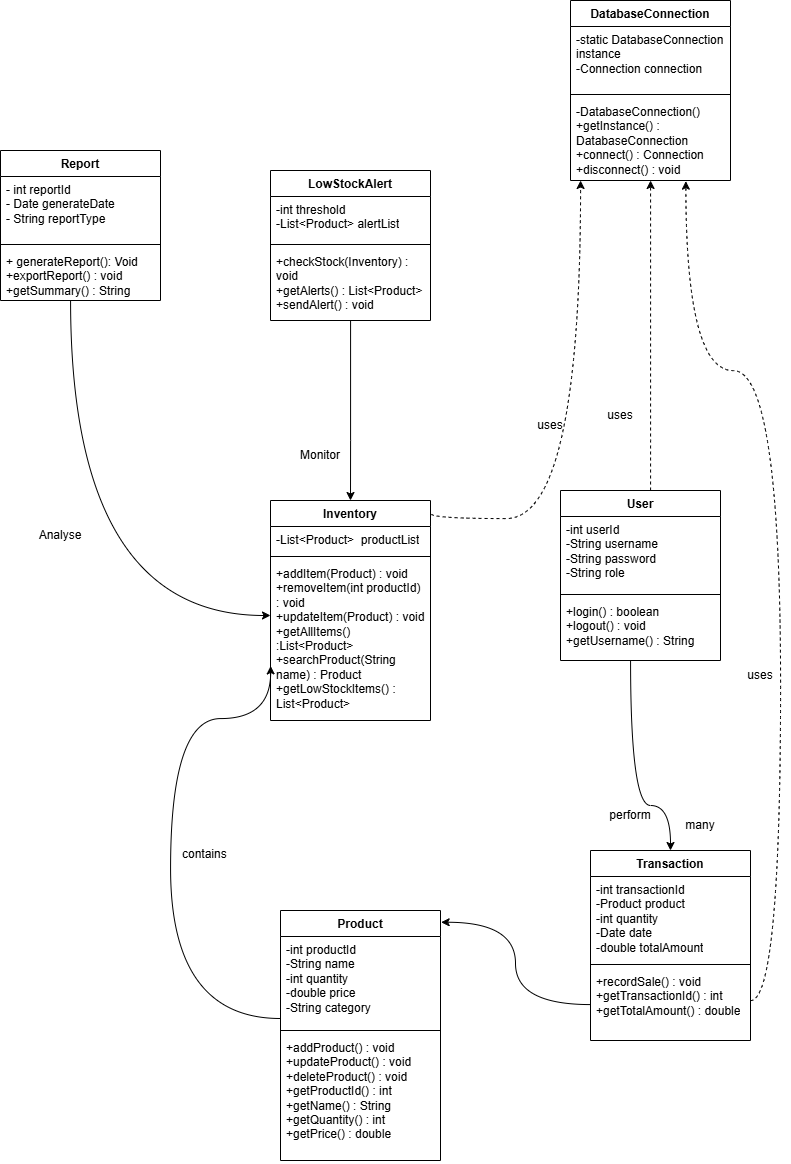

The diagram above was exported from draw.io. Its source (the exported page's mxGraphModel, read from the mxfile embedded in the PNG):
<mxGraphModel dx="2175" dy="1155" grid="1" gridSize="10" guides="1" tooltips="1" connect="1" arrows="1" fold="1" page="1" pageScale="1" pageWidth="850" pageHeight="1100" background="light-dark(#ffffff, #f7f7f7)" math="0" shadow="0">
  <root>
    <mxCell id="0" />
    <mxCell id="1" parent="0" />
    <mxCell id="4O8GrTkXuSz_qrvWAswI-5" parent="1" style="swimlane;fontStyle=1;align=center;verticalAlign=top;childLayout=stackLayout;horizontal=1;startSize=26;horizontalStack=0;resizeParent=1;resizeParentMax=0;resizeLast=0;collapsible=1;marginBottom=0;whiteSpace=wrap;html=1;" value="Report" vertex="1">
      <mxGeometry height="150" width="160" x="20" y="180" as="geometry" />
    </mxCell>
    <mxCell id="4O8GrTkXuSz_qrvWAswI-6" parent="4O8GrTkXuSz_qrvWAswI-5" style="text;strokeColor=none;fillColor=none;align=left;verticalAlign=top;spacingLeft=4;spacingRight=4;overflow=hidden;rotatable=0;points=[[0,0.5],[1,0.5]];portConstraint=eastwest;whiteSpace=wrap;html=1;" value="- int reportId&lt;div&gt;- Date generateDate&lt;br&gt;- String reportType&lt;/div&gt;" vertex="1">
      <mxGeometry height="64" width="160" y="26" as="geometry" />
    </mxCell>
    <mxCell id="4O8GrTkXuSz_qrvWAswI-7" parent="4O8GrTkXuSz_qrvWAswI-5" style="line;strokeWidth=1;fillColor=none;align=left;verticalAlign=middle;spacingTop=-1;spacingLeft=3;spacingRight=3;rotatable=0;labelPosition=right;points=[];portConstraint=eastwest;strokeColor=inherit;" value="" vertex="1">
      <mxGeometry height="8" width="160" y="90" as="geometry" />
    </mxCell>
    <mxCell id="4O8GrTkXuSz_qrvWAswI-8" parent="4O8GrTkXuSz_qrvWAswI-5" style="text;strokeColor=none;fillColor=none;align=left;verticalAlign=top;spacingLeft=4;spacingRight=4;overflow=hidden;rotatable=0;points=[[0,0.5],[1,0.5]];portConstraint=eastwest;whiteSpace=wrap;html=1;" value="+&amp;nbsp;generateReport(): Void&lt;div&gt;+exportReport() : void&lt;/div&gt;&lt;div&gt;+getSummary() : String&lt;/div&gt;" vertex="1">
      <mxGeometry height="52" width="160" y="98" as="geometry" />
    </mxCell>
    <mxCell id="4O8GrTkXuSz_qrvWAswI-9" parent="1" style="swimlane;fontStyle=1;align=center;verticalAlign=top;childLayout=stackLayout;horizontal=1;startSize=26;horizontalStack=0;resizeParent=1;resizeParentMax=0;resizeLast=0;collapsible=1;marginBottom=0;whiteSpace=wrap;html=1;" value="LowStockAlert" vertex="1">
      <mxGeometry height="150" width="160" x="290" y="200" as="geometry" />
    </mxCell>
    <mxCell id="4O8GrTkXuSz_qrvWAswI-10" parent="4O8GrTkXuSz_qrvWAswI-9" style="text;strokeColor=none;fillColor=none;align=left;verticalAlign=top;spacingLeft=4;spacingRight=4;overflow=hidden;rotatable=0;points=[[0,0.5],[1,0.5]];portConstraint=eastwest;whiteSpace=wrap;html=1;" value="-int threshold&lt;div&gt;-List&amp;lt;Product&amp;gt; alertList&lt;/div&gt;" vertex="1">
      <mxGeometry height="44" width="160" y="26" as="geometry" />
    </mxCell>
    <mxCell id="4O8GrTkXuSz_qrvWAswI-11" parent="4O8GrTkXuSz_qrvWAswI-9" style="line;strokeWidth=1;fillColor=none;align=left;verticalAlign=middle;spacingTop=-1;spacingLeft=3;spacingRight=3;rotatable=0;labelPosition=right;points=[];portConstraint=eastwest;strokeColor=inherit;" value="" vertex="1">
      <mxGeometry height="8" width="160" y="70" as="geometry" />
    </mxCell>
    <mxCell id="4O8GrTkXuSz_qrvWAswI-12" parent="4O8GrTkXuSz_qrvWAswI-9" style="text;strokeColor=none;fillColor=none;align=left;verticalAlign=top;spacingLeft=4;spacingRight=4;overflow=hidden;rotatable=0;points=[[0,0.5],[1,0.5]];portConstraint=eastwest;whiteSpace=wrap;html=1;" value="+checkStock(Inventory) : void&lt;div&gt;&lt;div&gt;+getAlerts() : List&amp;lt;Product&amp;gt;&lt;/div&gt;&lt;div&gt;+sendAlert() : void&lt;/div&gt;&lt;/div&gt;" vertex="1">
      <mxGeometry height="72" width="160" y="78" as="geometry" />
    </mxCell>
    <mxCell id="4O8GrTkXuSz_qrvWAswI-13" parent="1" style="swimlane;fontStyle=1;align=center;verticalAlign=top;childLayout=stackLayout;horizontal=1;startSize=26;horizontalStack=0;resizeParent=1;resizeParentMax=0;resizeLast=0;collapsible=1;marginBottom=0;whiteSpace=wrap;html=1;" value="Inventory" vertex="1">
      <mxGeometry height="220" width="160" x="290" y="530" as="geometry" />
    </mxCell>
    <mxCell id="4O8GrTkXuSz_qrvWAswI-14" parent="4O8GrTkXuSz_qrvWAswI-13" style="text;strokeColor=none;fillColor=none;align=left;verticalAlign=top;spacingLeft=4;spacingRight=4;overflow=hidden;rotatable=0;points=[[0,0.5],[1,0.5]];portConstraint=eastwest;whiteSpace=wrap;html=1;" value="-List&amp;lt;Product&amp;gt;&amp;nbsp; productList" vertex="1">
      <mxGeometry height="26" width="160" y="26" as="geometry" />
    </mxCell>
    <mxCell id="4O8GrTkXuSz_qrvWAswI-15" parent="4O8GrTkXuSz_qrvWAswI-13" style="line;strokeWidth=1;fillColor=none;align=left;verticalAlign=middle;spacingTop=-1;spacingLeft=3;spacingRight=3;rotatable=0;labelPosition=right;points=[];portConstraint=eastwest;strokeColor=inherit;" value="" vertex="1">
      <mxGeometry height="8" width="160" y="52" as="geometry" />
    </mxCell>
    <mxCell id="4O8GrTkXuSz_qrvWAswI-16" parent="4O8GrTkXuSz_qrvWAswI-13" style="text;strokeColor=none;fillColor=none;align=left;verticalAlign=top;spacingLeft=4;spacingRight=4;overflow=hidden;rotatable=0;points=[[0,0.5],[1,0.5]];portConstraint=eastwest;whiteSpace=wrap;html=1;" value="+addItem(Product) : void&lt;div&gt;+removeItem(int productId) : void&lt;/div&gt;&lt;div&gt;+updateItem(Product) : void&lt;/div&gt;&lt;div&gt;+getAllItems() :List&amp;lt;Product&amp;gt;&lt;/div&gt;&lt;div&gt;+searchProduct(String name) : Product&lt;/div&gt;&lt;div&gt;+getLowStockItems() : List&amp;lt;Product&amp;gt;&lt;/div&gt;&lt;div&gt;&lt;br&gt;&lt;/div&gt;" vertex="1">
      <mxGeometry height="160" width="160" y="60" as="geometry" />
    </mxCell>
    <mxCell id="4O8GrTkXuSz_qrvWAswI-21" edge="1" parent="1" source="4O8GrTkXuSz_qrvWAswI-12" style="edgeStyle=orthogonalEdgeStyle;rounded=0;orthogonalLoop=1;jettySize=auto;html=1;entryX=0.5;entryY=0;entryDx=0;entryDy=0;" target="4O8GrTkXuSz_qrvWAswI-13">
      <mxGeometry relative="1" as="geometry">
        <Array as="points">
          <mxPoint x="370" y="470" />
          <mxPoint x="370" y="470" />
        </Array>
      </mxGeometry>
    </mxCell>
    <mxCell id="4O8GrTkXuSz_qrvWAswI-22" edge="1" parent="1" source="4O8GrTkXuSz_qrvWAswI-8" style="edgeStyle=orthogonalEdgeStyle;rounded=0;orthogonalLoop=1;jettySize=auto;html=1;curved=1;" target="4O8GrTkXuSz_qrvWAswI-13">
      <mxGeometry relative="1" as="geometry">
        <Array as="points">
          <mxPoint x="90" y="645" />
        </Array>
      </mxGeometry>
    </mxCell>
    <mxCell id="4O8GrTkXuSz_qrvWAswI-23" parent="1" style="text;html=1;whiteSpace=wrap;strokeColor=none;fillColor=none;align=center;verticalAlign=middle;rounded=0;" value="Analyse" vertex="1">
      <mxGeometry height="30" width="60" x="50" y="550" as="geometry" />
    </mxCell>
    <mxCell id="4O8GrTkXuSz_qrvWAswI-25" parent="1" style="text;html=1;whiteSpace=wrap;strokeColor=none;fillColor=none;align=center;verticalAlign=middle;rounded=0;" value="Monitor" vertex="1">
      <mxGeometry height="30" width="60" x="310" y="470" as="geometry" />
    </mxCell>
    <mxCell id="4O8GrTkXuSz_qrvWAswI-26" parent="1" style="swimlane;fontStyle=1;align=center;verticalAlign=top;childLayout=stackLayout;horizontal=1;startSize=26;horizontalStack=0;resizeParent=1;resizeParentMax=0;resizeLast=0;collapsible=1;marginBottom=0;whiteSpace=wrap;html=1;" value="DatabaseConnection" vertex="1">
      <mxGeometry height="180" width="160" x="590" y="30" as="geometry" />
    </mxCell>
    <mxCell id="4O8GrTkXuSz_qrvWAswI-27" parent="4O8GrTkXuSz_qrvWAswI-26" style="text;strokeColor=none;fillColor=none;align=left;verticalAlign=top;spacingLeft=4;spacingRight=4;overflow=hidden;rotatable=0;points=[[0,0.5],[1,0.5]];portConstraint=eastwest;whiteSpace=wrap;html=1;" value="-static DatabaseConnection instance&lt;div&gt;-Connection connection&lt;/div&gt;" vertex="1">
      <mxGeometry height="64" width="160" y="26" as="geometry" />
    </mxCell>
    <mxCell id="4O8GrTkXuSz_qrvWAswI-28" parent="4O8GrTkXuSz_qrvWAswI-26" style="line;strokeWidth=1;fillColor=none;align=left;verticalAlign=middle;spacingTop=-1;spacingLeft=3;spacingRight=3;rotatable=0;labelPosition=right;points=[];portConstraint=eastwest;strokeColor=inherit;" value="" vertex="1">
      <mxGeometry height="8" width="160" y="90" as="geometry" />
    </mxCell>
    <mxCell id="4O8GrTkXuSz_qrvWAswI-29" parent="4O8GrTkXuSz_qrvWAswI-26" style="text;strokeColor=none;fillColor=none;align=left;verticalAlign=top;spacingLeft=4;spacingRight=4;overflow=hidden;rotatable=0;points=[[0,0.5],[1,0.5]];portConstraint=eastwest;whiteSpace=wrap;html=1;" value="-DatabaseConnection()&lt;div&gt;+getInstance() : DatabaseConnection&lt;/div&gt;&lt;div&gt;+connect() : Connection&lt;/div&gt;&lt;div&gt;+disconnect() : void&lt;/div&gt;" vertex="1">
      <mxGeometry height="82" width="160" y="98" as="geometry" />
    </mxCell>
    <mxCell id="4O8GrTkXuSz_qrvWAswI-30" edge="1" parent="1" source="4O8GrTkXuSz_qrvWAswI-13" style="edgeStyle=orthogonalEdgeStyle;rounded=0;orthogonalLoop=1;jettySize=auto;html=1;curved=1;exitX=1.006;exitY=0.06;exitDx=0;exitDy=0;exitPerimeter=0;dashed=1;" target="4O8GrTkXuSz_qrvWAswI-26">
      <mxGeometry relative="1" as="geometry">
        <Array as="points">
          <mxPoint x="600" y="548" />
        </Array>
      </mxGeometry>
    </mxCell>
    <mxCell id="4O8GrTkXuSz_qrvWAswI-31" parent="1" style="text;html=1;whiteSpace=wrap;strokeColor=none;fillColor=none;align=center;verticalAlign=middle;rounded=0;" value="uses" vertex="1">
      <mxGeometry height="30" width="60" x="540" y="440" as="geometry" />
    </mxCell>
    <mxCell id="4O8GrTkXuSz_qrvWAswI-36" edge="1" parent="1" source="4O8GrTkXuSz_qrvWAswI-32" style="edgeStyle=orthogonalEdgeStyle;rounded=0;orthogonalLoop=1;jettySize=auto;html=1;dashed=1;" target="4O8GrTkXuSz_qrvWAswI-26">
      <mxGeometry relative="1" as="geometry">
        <Array as="points">
          <mxPoint x="670" y="470" />
          <mxPoint x="670" y="470" />
        </Array>
      </mxGeometry>
    </mxCell>
    <mxCell id="4O8GrTkXuSz_qrvWAswI-32" parent="1" style="swimlane;fontStyle=1;align=center;verticalAlign=top;childLayout=stackLayout;horizontal=1;startSize=26;horizontalStack=0;resizeParent=1;resizeParentMax=0;resizeLast=0;collapsible=1;marginBottom=0;whiteSpace=wrap;html=1;" value="User" vertex="1">
      <mxGeometry height="170" width="160" x="580" y="520" as="geometry" />
    </mxCell>
    <mxCell id="4O8GrTkXuSz_qrvWAswI-33" parent="4O8GrTkXuSz_qrvWAswI-32" style="text;strokeColor=none;fillColor=none;align=left;verticalAlign=top;spacingLeft=4;spacingRight=4;overflow=hidden;rotatable=0;points=[[0,0.5],[1,0.5]];portConstraint=eastwest;whiteSpace=wrap;html=1;" value="-int userId&lt;div&gt;-String username&lt;/div&gt;&lt;div&gt;-String password&lt;/div&gt;&lt;div&gt;-String role&lt;/div&gt;" vertex="1">
      <mxGeometry height="74" width="160" y="26" as="geometry" />
    </mxCell>
    <mxCell id="4O8GrTkXuSz_qrvWAswI-34" parent="4O8GrTkXuSz_qrvWAswI-32" style="line;strokeWidth=1;fillColor=none;align=left;verticalAlign=middle;spacingTop=-1;spacingLeft=3;spacingRight=3;rotatable=0;labelPosition=right;points=[];portConstraint=eastwest;strokeColor=inherit;" value="" vertex="1">
      <mxGeometry height="8" width="160" y="100" as="geometry" />
    </mxCell>
    <mxCell id="4O8GrTkXuSz_qrvWAswI-35" parent="4O8GrTkXuSz_qrvWAswI-32" style="text;strokeColor=none;fillColor=none;align=left;verticalAlign=top;spacingLeft=4;spacingRight=4;overflow=hidden;rotatable=0;points=[[0,0.5],[1,0.5]];portConstraint=eastwest;whiteSpace=wrap;html=1;" value="+login() : boolean&lt;div&gt;+logout() : void&lt;/div&gt;&lt;div&gt;+getUsername() : String&lt;/div&gt;" vertex="1">
      <mxGeometry height="62" width="160" y="108" as="geometry" />
    </mxCell>
    <mxCell id="4O8GrTkXuSz_qrvWAswI-37" parent="1" style="text;html=1;whiteSpace=wrap;strokeColor=none;fillColor=none;align=center;verticalAlign=middle;rounded=0;" value="uses" vertex="1">
      <mxGeometry height="30" width="60" x="610" y="430" as="geometry" />
    </mxCell>
    <mxCell id="4O8GrTkXuSz_qrvWAswI-38" parent="1" style="swimlane;fontStyle=1;align=center;verticalAlign=top;childLayout=stackLayout;horizontal=1;startSize=26;horizontalStack=0;resizeParent=1;resizeParentMax=0;resizeLast=0;collapsible=1;marginBottom=0;whiteSpace=wrap;html=1;" value="Transaction" vertex="1">
      <mxGeometry height="190" width="160" x="610" y="880" as="geometry" />
    </mxCell>
    <mxCell id="4O8GrTkXuSz_qrvWAswI-39" parent="4O8GrTkXuSz_qrvWAswI-38" style="text;strokeColor=none;fillColor=none;align=left;verticalAlign=top;spacingLeft=4;spacingRight=4;overflow=hidden;rotatable=0;points=[[0,0.5],[1,0.5]];portConstraint=eastwest;whiteSpace=wrap;html=1;" value="-int transactionId&lt;div&gt;-Product product&lt;/div&gt;&lt;div&gt;-int quantity&lt;/div&gt;&lt;div&gt;-Date date&lt;/div&gt;&lt;div&gt;-double totalAmount&lt;/div&gt;" vertex="1">
      <mxGeometry height="84" width="160" y="26" as="geometry" />
    </mxCell>
    <mxCell id="4O8GrTkXuSz_qrvWAswI-40" parent="4O8GrTkXuSz_qrvWAswI-38" style="line;strokeWidth=1;fillColor=none;align=left;verticalAlign=middle;spacingTop=-1;spacingLeft=3;spacingRight=3;rotatable=0;labelPosition=right;points=[];portConstraint=eastwest;strokeColor=inherit;" value="" vertex="1">
      <mxGeometry height="8" width="160" y="110" as="geometry" />
    </mxCell>
    <mxCell id="4O8GrTkXuSz_qrvWAswI-41" parent="4O8GrTkXuSz_qrvWAswI-38" style="text;strokeColor=none;fillColor=none;align=left;verticalAlign=top;spacingLeft=4;spacingRight=4;overflow=hidden;rotatable=0;points=[[0,0.5],[1,0.5]];portConstraint=eastwest;whiteSpace=wrap;html=1;" value="+recordSale() : void&lt;div&gt;+getTransactionId() : int&lt;/div&gt;&lt;div&gt;+getTotalAmount() : double&lt;/div&gt;" vertex="1">
      <mxGeometry height="72" width="160" y="118" as="geometry" />
    </mxCell>
    <mxCell id="4O8GrTkXuSz_qrvWAswI-43" edge="1" parent="1" source="4O8GrTkXuSz_qrvWAswI-38" style="edgeStyle=orthogonalEdgeStyle;rounded=0;orthogonalLoop=1;jettySize=auto;html=1;entryX=0.721;entryY=1.008;entryDx=0;entryDy=0;entryPerimeter=0;curved=1;dashed=1;" target="4O8GrTkXuSz_qrvWAswI-29">
      <mxGeometry relative="1" as="geometry">
        <Array as="points">
          <mxPoint x="800" y="1030" />
          <mxPoint x="800" y="400" />
          <mxPoint x="705" y="400" />
        </Array>
      </mxGeometry>
    </mxCell>
    <mxCell id="4O8GrTkXuSz_qrvWAswI-44" parent="1" style="text;html=1;whiteSpace=wrap;strokeColor=none;fillColor=none;align=center;verticalAlign=middle;rounded=0;" value="uses" vertex="1">
      <mxGeometry height="30" width="60" x="750" y="690" as="geometry" />
    </mxCell>
    <mxCell id="4O8GrTkXuSz_qrvWAswI-45" edge="1" parent="1" source="4O8GrTkXuSz_qrvWAswI-35" style="edgeStyle=orthogonalEdgeStyle;rounded=0;orthogonalLoop=1;jettySize=auto;html=1;entryX=0.5;entryY=0;entryDx=0;entryDy=0;curved=1;" target="4O8GrTkXuSz_qrvWAswI-38">
      <mxGeometry relative="1" as="geometry">
        <Array as="points">
          <mxPoint x="650" y="835" />
          <mxPoint x="690" y="835" />
        </Array>
        <mxPoint x="670" y="800" as="sourcePoint" />
      </mxGeometry>
    </mxCell>
    <mxCell id="4O8GrTkXuSz_qrvWAswI-46" parent="1" style="text;html=1;whiteSpace=wrap;strokeColor=none;fillColor=none;align=center;verticalAlign=middle;rounded=0;" value="perform" vertex="1">
      <mxGeometry height="30" width="60" x="620" y="830" as="geometry" />
    </mxCell>
    <mxCell id="4O8GrTkXuSz_qrvWAswI-47" parent="1" style="text;html=1;whiteSpace=wrap;strokeColor=none;fillColor=none;align=center;verticalAlign=middle;rounded=0;" value="many" vertex="1">
      <mxGeometry height="30" width="60" x="690" y="840" as="geometry" />
    </mxCell>
    <mxCell id="4O8GrTkXuSz_qrvWAswI-48" parent="1" style="swimlane;fontStyle=1;align=center;verticalAlign=top;childLayout=stackLayout;horizontal=1;startSize=26;horizontalStack=0;resizeParent=1;resizeParentMax=0;resizeLast=0;collapsible=1;marginBottom=0;whiteSpace=wrap;html=1;" value="Product" vertex="1">
      <mxGeometry height="250" width="160" x="300" y="940" as="geometry" />
    </mxCell>
    <mxCell id="4O8GrTkXuSz_qrvWAswI-49" parent="4O8GrTkXuSz_qrvWAswI-48" style="text;strokeColor=none;fillColor=none;align=left;verticalAlign=top;spacingLeft=4;spacingRight=4;overflow=hidden;rotatable=0;points=[[0,0.5],[1,0.5]];portConstraint=eastwest;whiteSpace=wrap;html=1;" value="-int productId&lt;div&gt;-String name&lt;/div&gt;&lt;div&gt;-int quantity&lt;/div&gt;&lt;div&gt;-double price&lt;/div&gt;&lt;div&gt;-String category&lt;/div&gt;" vertex="1">
      <mxGeometry height="90" width="160" y="26" as="geometry" />
    </mxCell>
    <mxCell id="4O8GrTkXuSz_qrvWAswI-50" parent="4O8GrTkXuSz_qrvWAswI-48" style="line;strokeWidth=1;fillColor=none;align=left;verticalAlign=middle;spacingTop=-1;spacingLeft=3;spacingRight=3;rotatable=0;labelPosition=right;points=[];portConstraint=eastwest;strokeColor=inherit;" value="" vertex="1">
      <mxGeometry height="8" width="160" y="116" as="geometry" />
    </mxCell>
    <mxCell id="4O8GrTkXuSz_qrvWAswI-51" parent="4O8GrTkXuSz_qrvWAswI-48" style="text;strokeColor=none;fillColor=none;align=left;verticalAlign=top;spacingLeft=4;spacingRight=4;overflow=hidden;rotatable=0;points=[[0,0.5],[1,0.5]];portConstraint=eastwest;whiteSpace=wrap;html=1;" value="+addProduct() : void&lt;div&gt;+updateProduct() : void&lt;/div&gt;&lt;div&gt;+deleteProduct() : void&lt;/div&gt;&lt;div&gt;+getProductId() : int&lt;/div&gt;&lt;div&gt;+getName() : String&lt;/div&gt;&lt;div&gt;+getQuantity() : int&lt;/div&gt;&lt;div&gt;+getPrice() : double&lt;/div&gt;" vertex="1">
      <mxGeometry height="126" width="160" y="124" as="geometry" />
    </mxCell>
    <mxCell id="4O8GrTkXuSz_qrvWAswI-53" parent="1" style="text;whiteSpace=wrap;html=1;" value="contains" vertex="1">
      <mxGeometry height="40" width="80" x="200" y="870" as="geometry" />
    </mxCell>
    <mxCell id="4O8GrTkXuSz_qrvWAswI-54" edge="1" parent="1" source="4O8GrTkXuSz_qrvWAswI-41" style="edgeStyle=orthogonalEdgeStyle;rounded=0;orthogonalLoop=1;jettySize=auto;html=1;entryX=1.004;entryY=0.047;entryDx=0;entryDy=0;entryPerimeter=0;curved=1;" target="4O8GrTkXuSz_qrvWAswI-48">
      <mxGeometry relative="1" as="geometry" />
    </mxCell>
    <mxCell id="4O8GrTkXuSz_qrvWAswI-56" edge="1" parent="1" style="edgeStyle=orthogonalEdgeStyle;rounded=0;orthogonalLoop=1;jettySize=auto;html=1;entryX=0.001;entryY=0.659;entryDx=0;entryDy=0;entryPerimeter=0;curved=1;" target="4O8GrTkXuSz_qrvWAswI-16">
      <mxGeometry relative="1" as="geometry">
        <Array as="points">
          <mxPoint x="190" y="1048" />
          <mxPoint x="190" y="748" />
        </Array>
        <mxPoint x="300" y="1047.9999999999998" as="sourcePoint" />
      </mxGeometry>
    </mxCell>
  </root>
</mxGraphModel>